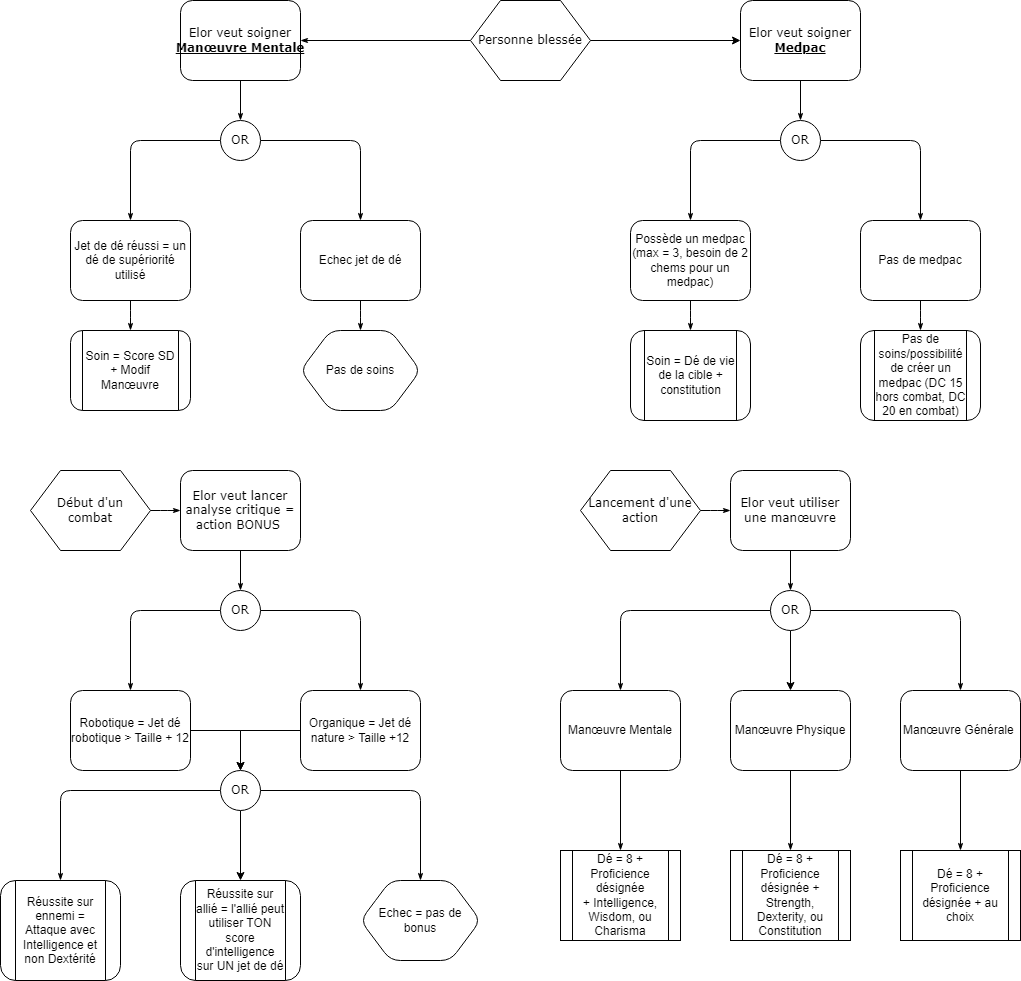

The diagram above was exported from draw.io. Its source (the exported page's mxGraphModel, read from the mxfile embedded in the PNG):
<mxGraphModel dx="1430" dy="775" grid="1" gridSize="10" guides="1" tooltips="1" connect="1" arrows="1" fold="1" page="1" pageScale="1" pageWidth="1100" pageHeight="850" background="none" math="0" shadow="0">
  <root>
    <mxCell id="0" />
    <mxCell id="1" parent="0" />
    <mxCell id="17ea667e15c223fc-28" style="edgeStyle=orthogonalEdgeStyle;rounded=1;html=1;labelBackgroundColor=none;startArrow=none;startFill=0;startSize=5;endArrow=classicThin;endFill=1;endSize=5;jettySize=auto;orthogonalLoop=1;strokeWidth=1;fontFamily=Verdana;fontSize=8" parent="1" source="17ea667e15c223fc-1" target="17ea667e15c223fc-2" edge="1">
      <mxGeometry relative="1" as="geometry" />
    </mxCell>
    <mxCell id="Jv2-cJ6c3wcBAdzUL9no-12" style="edgeStyle=orthogonalEdgeStyle;rounded=0;orthogonalLoop=1;jettySize=auto;html=1;exitX=1;exitY=0.5;exitDx=0;exitDy=0;entryX=0;entryY=0.5;entryDx=0;entryDy=0;" edge="1" parent="1" source="17ea667e15c223fc-1" target="Jv2-cJ6c3wcBAdzUL9no-2">
      <mxGeometry relative="1" as="geometry" />
    </mxCell>
    <mxCell id="17ea667e15c223fc-1" value="Personne blessée" style="shape=hexagon;perimeter=hexagonPerimeter;whiteSpace=wrap;html=1;rounded=0;shadow=0;labelBackgroundColor=none;strokeWidth=1;fontFamily=Verdana;fontSize=12;align=center;" parent="1" vertex="1">
      <mxGeometry x="470" y="60" width="120" height="80" as="geometry" />
    </mxCell>
    <mxCell id="17ea667e15c223fc-29" style="edgeStyle=orthogonalEdgeStyle;rounded=1;html=1;labelBackgroundColor=none;startArrow=none;startFill=0;startSize=5;endArrow=classicThin;endFill=1;endSize=5;jettySize=auto;orthogonalLoop=1;strokeWidth=1;fontFamily=Verdana;fontSize=8" parent="1" source="17ea667e15c223fc-2" target="17ea667e15c223fc-3" edge="1">
      <mxGeometry relative="1" as="geometry" />
    </mxCell>
    <mxCell id="17ea667e15c223fc-2" value="Elor veut soigner&lt;br&gt;&lt;u style=&quot;&quot;&gt;&lt;b&gt;Manœuvre&amp;nbsp;Mentale&lt;/b&gt;&lt;/u&gt;" style="rounded=1;whiteSpace=wrap;html=1;shadow=0;labelBackgroundColor=none;strokeWidth=1;fontFamily=Verdana;fontSize=12;align=center;" parent="1" vertex="1">
      <mxGeometry x="180" y="60" width="120" height="80" as="geometry" />
    </mxCell>
    <mxCell id="17ea667e15c223fc-30" style="edgeStyle=orthogonalEdgeStyle;rounded=1;html=1;labelBackgroundColor=none;startArrow=none;startFill=0;startSize=5;endArrow=classicThin;endFill=1;endSize=5;jettySize=auto;orthogonalLoop=1;strokeWidth=1;fontFamily=Verdana;fontSize=8" parent="1" source="17ea667e15c223fc-3" target="17ea667e15c223fc-5" edge="1">
      <mxGeometry relative="1" as="geometry" />
    </mxCell>
    <mxCell id="17ea667e15c223fc-31" style="edgeStyle=orthogonalEdgeStyle;rounded=1;html=1;labelBackgroundColor=none;startArrow=none;startFill=0;startSize=5;endArrow=classicThin;endFill=1;endSize=5;jettySize=auto;orthogonalLoop=1;strokeWidth=1;fontFamily=Verdana;fontSize=8" parent="1" source="17ea667e15c223fc-3" target="17ea667e15c223fc-4" edge="1">
      <mxGeometry relative="1" as="geometry" />
    </mxCell>
    <mxCell id="17ea667e15c223fc-3" value="OR" style="ellipse;whiteSpace=wrap;html=1;rounded=1;shadow=0;labelBackgroundColor=none;strokeWidth=1;fontFamily=Verdana;fontSize=12;align=center;" parent="1" vertex="1">
      <mxGeometry x="220" y="180" width="40" height="40" as="geometry" />
    </mxCell>
    <mxCell id="17ea667e15c223fc-39" style="edgeStyle=orthogonalEdgeStyle;rounded=1;html=1;labelBackgroundColor=none;startArrow=none;startFill=0;startSize=5;endArrow=classicThin;endFill=1;endSize=5;jettySize=auto;orthogonalLoop=1;strokeWidth=1;fontFamily=Verdana;fontSize=8" parent="1" source="17ea667e15c223fc-4" target="17ea667e15c223fc-7" edge="1">
      <mxGeometry relative="1" as="geometry" />
    </mxCell>
    <mxCell id="17ea667e15c223fc-4" value="Jet de dé réussi = un dé de supériorité utilisé" style="shape=label;perimeter=rectanglePerimeter;whiteSpace=wrap;html=1;rounded=1;shadow=0;labelBackgroundColor=none;strokeWidth=1;fontFamily=Helvetica;fontSize=12;align=center;" parent="1" vertex="1">
      <mxGeometry x="70" y="280" width="120" height="80" as="geometry" />
    </mxCell>
    <mxCell id="17ea667e15c223fc-36" style="edgeStyle=orthogonalEdgeStyle;rounded=1;html=1;labelBackgroundColor=none;startArrow=none;startFill=0;startSize=5;endArrow=classicThin;endFill=1;endSize=5;jettySize=auto;orthogonalLoop=1;strokeWidth=1;fontFamily=Verdana;fontSize=8" parent="1" source="17ea667e15c223fc-5" target="17ea667e15c223fc-8" edge="1">
      <mxGeometry relative="1" as="geometry" />
    </mxCell>
    <mxCell id="17ea667e15c223fc-5" value="Echec jet de dé" style="shape=label;perimeter=rectanglePerimeter;whiteSpace=wrap;html=1;rounded=1;shadow=0;labelBackgroundColor=none;strokeWidth=1;fontFamily=Helvetica;fontSize=12;align=center;" parent="1" vertex="1">
      <mxGeometry x="300" y="280" width="120" height="80" as="geometry" />
    </mxCell>
    <mxCell id="17ea667e15c223fc-7" value="Soin = Score SD + Modif Manœuvre" style="rounded=1;whiteSpace=wrap;html=1;shadow=0;labelBackgroundColor=none;strokeWidth=1;fontFamily=Helvetica;fontSize=12;align=center;shape=process;perimeter=rectanglePerimeter;" parent="1" vertex="1">
      <mxGeometry x="70" y="390" width="120" height="80" as="geometry" />
    </mxCell>
    <mxCell id="17ea667e15c223fc-8" value="Pas de soins" style="rounded=1;whiteSpace=wrap;html=1;shadow=0;labelBackgroundColor=none;strokeWidth=1;fontFamily=Helvetica;fontSize=12;align=center;shape=hexagon;perimeter=hexagonPerimeter2;" parent="1" vertex="1">
      <mxGeometry x="300" y="390" width="120" height="80" as="geometry" />
    </mxCell>
    <mxCell id="Bul8nl8yP-wVSiaFmea0-1" style="edgeStyle=orthogonalEdgeStyle;rounded=1;html=1;labelBackgroundColor=none;startArrow=none;startFill=0;startSize=5;endArrow=classicThin;endFill=1;endSize=5;jettySize=auto;orthogonalLoop=1;strokeWidth=1;fontFamily=Verdana;fontSize=8" parent="1" source="Bul8nl8yP-wVSiaFmea0-2" target="Bul8nl8yP-wVSiaFmea0-4" edge="1">
      <mxGeometry relative="1" as="geometry" />
    </mxCell>
    <mxCell id="Bul8nl8yP-wVSiaFmea0-2" value="Début d'un &lt;br&gt;combat" style="shape=hexagon;perimeter=hexagonPerimeter;whiteSpace=wrap;html=1;rounded=0;shadow=0;labelBackgroundColor=none;strokeWidth=1;fontFamily=Verdana;fontSize=12;align=center;" parent="1" vertex="1">
      <mxGeometry x="30" y="530" width="120" height="80" as="geometry" />
    </mxCell>
    <mxCell id="Bul8nl8yP-wVSiaFmea0-3" style="edgeStyle=orthogonalEdgeStyle;rounded=1;html=1;labelBackgroundColor=none;startArrow=none;startFill=0;startSize=5;endArrow=classicThin;endFill=1;endSize=5;jettySize=auto;orthogonalLoop=1;strokeWidth=1;fontFamily=Verdana;fontSize=8" parent="1" source="Bul8nl8yP-wVSiaFmea0-4" target="Bul8nl8yP-wVSiaFmea0-7" edge="1">
      <mxGeometry relative="1" as="geometry" />
    </mxCell>
    <mxCell id="Bul8nl8yP-wVSiaFmea0-4" value="Elor veut lancer analyse critique = action BONUS&amp;nbsp;" style="rounded=1;whiteSpace=wrap;html=1;shadow=0;labelBackgroundColor=none;strokeWidth=1;fontFamily=Verdana;fontSize=12;align=center;" parent="1" vertex="1">
      <mxGeometry x="180" y="530" width="120" height="80" as="geometry" />
    </mxCell>
    <mxCell id="Bul8nl8yP-wVSiaFmea0-5" style="edgeStyle=orthogonalEdgeStyle;rounded=1;html=1;labelBackgroundColor=none;startArrow=none;startFill=0;startSize=5;endArrow=classicThin;endFill=1;endSize=5;jettySize=auto;orthogonalLoop=1;strokeWidth=1;fontFamily=Verdana;fontSize=8" parent="1" source="Bul8nl8yP-wVSiaFmea0-7" target="Bul8nl8yP-wVSiaFmea0-11" edge="1">
      <mxGeometry relative="1" as="geometry" />
    </mxCell>
    <mxCell id="Bul8nl8yP-wVSiaFmea0-6" style="edgeStyle=orthogonalEdgeStyle;rounded=1;html=1;labelBackgroundColor=none;startArrow=none;startFill=0;startSize=5;endArrow=classicThin;endFill=1;endSize=5;jettySize=auto;orthogonalLoop=1;strokeWidth=1;fontFamily=Verdana;fontSize=8" parent="1" source="Bul8nl8yP-wVSiaFmea0-7" target="Bul8nl8yP-wVSiaFmea0-9" edge="1">
      <mxGeometry relative="1" as="geometry" />
    </mxCell>
    <mxCell id="Bul8nl8yP-wVSiaFmea0-7" value="OR" style="ellipse;whiteSpace=wrap;html=1;rounded=1;shadow=0;labelBackgroundColor=none;strokeWidth=1;fontFamily=Verdana;fontSize=12;align=center;" parent="1" vertex="1">
      <mxGeometry x="220" y="650" width="40" height="40" as="geometry" />
    </mxCell>
    <mxCell id="Bul8nl8yP-wVSiaFmea0-8" style="edgeStyle=orthogonalEdgeStyle;rounded=1;html=1;labelBackgroundColor=none;startArrow=none;startFill=0;startSize=5;endArrow=classicThin;endFill=1;endSize=5;jettySize=auto;orthogonalLoop=1;strokeWidth=1;fontFamily=Verdana;fontSize=8;exitX=0;exitY=0.5;exitDx=0;exitDy=0;" parent="1" source="Bul8nl8yP-wVSiaFmea0-14" target="Bul8nl8yP-wVSiaFmea0-12" edge="1">
      <mxGeometry relative="1" as="geometry" />
    </mxCell>
    <mxCell id="Bul8nl8yP-wVSiaFmea0-16" style="edgeStyle=orthogonalEdgeStyle;rounded=0;orthogonalLoop=1;jettySize=auto;html=1;exitX=1;exitY=0.5;exitDx=0;exitDy=0;entryX=0.5;entryY=0;entryDx=0;entryDy=0;" parent="1" source="Bul8nl8yP-wVSiaFmea0-9" target="Bul8nl8yP-wVSiaFmea0-14" edge="1">
      <mxGeometry relative="1" as="geometry">
        <mxPoint x="200" y="789.6666666666667" as="targetPoint" />
      </mxGeometry>
    </mxCell>
    <mxCell id="Bul8nl8yP-wVSiaFmea0-9" value="Robotique = Jet dé robotique &amp;gt; Taille + 12" style="shape=label;perimeter=rectanglePerimeter;whiteSpace=wrap;html=1;rounded=1;shadow=0;labelBackgroundColor=none;strokeWidth=1;fontFamily=Helvetica;fontSize=12;align=center;" parent="1" vertex="1">
      <mxGeometry x="70" y="750" width="120" height="80" as="geometry" />
    </mxCell>
    <mxCell id="Bul8nl8yP-wVSiaFmea0-10" style="edgeStyle=orthogonalEdgeStyle;rounded=1;html=1;labelBackgroundColor=none;startArrow=none;startFill=0;startSize=5;endArrow=classicThin;endFill=1;endSize=5;jettySize=auto;orthogonalLoop=1;strokeWidth=1;fontFamily=Verdana;fontSize=8;exitX=1;exitY=0.5;exitDx=0;exitDy=0;" parent="1" source="Bul8nl8yP-wVSiaFmea0-14" target="Bul8nl8yP-wVSiaFmea0-13" edge="1">
      <mxGeometry relative="1" as="geometry" />
    </mxCell>
    <mxCell id="Bul8nl8yP-wVSiaFmea0-19" style="edgeStyle=orthogonalEdgeStyle;rounded=0;orthogonalLoop=1;jettySize=auto;html=1;exitX=0;exitY=0.5;exitDx=0;exitDy=0;entryX=0.5;entryY=0;entryDx=0;entryDy=0;" parent="1" source="Bul8nl8yP-wVSiaFmea0-11" target="Bul8nl8yP-wVSiaFmea0-14" edge="1">
      <mxGeometry relative="1" as="geometry" />
    </mxCell>
    <mxCell id="Bul8nl8yP-wVSiaFmea0-11" value="Organique = Jet dé nature &amp;gt; Taille +12" style="shape=label;perimeter=rectanglePerimeter;whiteSpace=wrap;html=1;rounded=1;shadow=0;labelBackgroundColor=none;strokeWidth=1;fontFamily=Helvetica;fontSize=12;align=center;" parent="1" vertex="1">
      <mxGeometry x="300" y="750" width="120" height="80" as="geometry" />
    </mxCell>
    <mxCell id="Bul8nl8yP-wVSiaFmea0-12" value="Réussite sur ennemi = Attaque avec Intelligence et non Dextérité" style="rounded=1;whiteSpace=wrap;html=1;shadow=0;labelBackgroundColor=none;strokeWidth=1;fontFamily=Helvetica;fontSize=12;align=center;shape=process;perimeter=rectanglePerimeter;" parent="1" vertex="1">
      <mxGeometry y="940" width="120" height="100" as="geometry" />
    </mxCell>
    <mxCell id="Bul8nl8yP-wVSiaFmea0-13" value="Echec = pas de bonus" style="rounded=1;whiteSpace=wrap;html=1;shadow=0;labelBackgroundColor=none;strokeWidth=1;fontFamily=Helvetica;fontSize=12;align=center;shape=hexagon;perimeter=hexagonPerimeter2;" parent="1" vertex="1">
      <mxGeometry x="360" y="940" width="120" height="80" as="geometry" />
    </mxCell>
    <mxCell id="Bul8nl8yP-wVSiaFmea0-22" style="edgeStyle=orthogonalEdgeStyle;rounded=0;orthogonalLoop=1;jettySize=auto;html=1;exitX=0.5;exitY=1;exitDx=0;exitDy=0;entryX=0.5;entryY=0;entryDx=0;entryDy=0;" parent="1" source="Bul8nl8yP-wVSiaFmea0-14" target="Bul8nl8yP-wVSiaFmea0-20" edge="1">
      <mxGeometry relative="1" as="geometry" />
    </mxCell>
    <mxCell id="Bul8nl8yP-wVSiaFmea0-14" value="OR" style="ellipse;whiteSpace=wrap;html=1;rounded=1;shadow=0;labelBackgroundColor=none;strokeWidth=1;fontFamily=Verdana;fontSize=12;align=center;" parent="1" vertex="1">
      <mxGeometry x="220" y="830" width="40" height="40" as="geometry" />
    </mxCell>
    <mxCell id="Bul8nl8yP-wVSiaFmea0-20" value="Réussite sur allié = l'allié peut utiliser TON score d'intelligence sur UN jet de dé" style="rounded=1;whiteSpace=wrap;html=1;shadow=0;labelBackgroundColor=none;strokeWidth=1;fontFamily=Helvetica;fontSize=12;align=center;shape=process;perimeter=rectanglePerimeter;" parent="1" vertex="1">
      <mxGeometry x="180" y="940" width="120" height="100" as="geometry" />
    </mxCell>
    <mxCell id="Bul8nl8yP-wVSiaFmea0-35" style="edgeStyle=orthogonalEdgeStyle;rounded=1;html=1;labelBackgroundColor=none;startArrow=none;startFill=0;startSize=5;endArrow=classicThin;endFill=1;endSize=5;jettySize=auto;orthogonalLoop=1;strokeWidth=1;fontFamily=Verdana;fontSize=8" parent="1" source="Bul8nl8yP-wVSiaFmea0-36" target="Bul8nl8yP-wVSiaFmea0-38" edge="1">
      <mxGeometry relative="1" as="geometry" />
    </mxCell>
    <mxCell id="Bul8nl8yP-wVSiaFmea0-36" value="Lancement d'une action" style="shape=hexagon;perimeter=hexagonPerimeter;whiteSpace=wrap;html=1;rounded=0;shadow=0;labelBackgroundColor=none;strokeWidth=1;fontFamily=Verdana;fontSize=12;align=center;" parent="1" vertex="1">
      <mxGeometry x="580" y="530" width="120" height="80" as="geometry" />
    </mxCell>
    <mxCell id="Bul8nl8yP-wVSiaFmea0-37" style="edgeStyle=orthogonalEdgeStyle;rounded=1;html=1;labelBackgroundColor=none;startArrow=none;startFill=0;startSize=5;endArrow=classicThin;endFill=1;endSize=5;jettySize=auto;orthogonalLoop=1;strokeWidth=1;fontFamily=Verdana;fontSize=8" parent="1" source="Bul8nl8yP-wVSiaFmea0-38" target="Bul8nl8yP-wVSiaFmea0-41" edge="1">
      <mxGeometry relative="1" as="geometry" />
    </mxCell>
    <mxCell id="Bul8nl8yP-wVSiaFmea0-38" value="Elor veut utiliser une manœuvre" style="rounded=1;whiteSpace=wrap;html=1;shadow=0;labelBackgroundColor=none;strokeWidth=1;fontFamily=Verdana;fontSize=12;align=center;" parent="1" vertex="1">
      <mxGeometry x="730" y="530" width="120" height="80" as="geometry" />
    </mxCell>
    <mxCell id="Bul8nl8yP-wVSiaFmea0-39" style="edgeStyle=orthogonalEdgeStyle;rounded=1;html=1;labelBackgroundColor=none;startArrow=none;startFill=0;startSize=5;endArrow=classicThin;endFill=1;endSize=5;jettySize=auto;orthogonalLoop=1;strokeWidth=1;fontFamily=Verdana;fontSize=8" parent="1" source="Bul8nl8yP-wVSiaFmea0-41" target="Bul8nl8yP-wVSiaFmea0-45" edge="1">
      <mxGeometry relative="1" as="geometry" />
    </mxCell>
    <mxCell id="Bul8nl8yP-wVSiaFmea0-40" style="edgeStyle=orthogonalEdgeStyle;rounded=1;html=1;labelBackgroundColor=none;startArrow=none;startFill=0;startSize=5;endArrow=classicThin;endFill=1;endSize=5;jettySize=auto;orthogonalLoop=1;strokeWidth=1;fontFamily=Verdana;fontSize=8" parent="1" source="Bul8nl8yP-wVSiaFmea0-41" target="Bul8nl8yP-wVSiaFmea0-43" edge="1">
      <mxGeometry relative="1" as="geometry" />
    </mxCell>
    <mxCell id="Bul8nl8yP-wVSiaFmea0-52" style="edgeStyle=orthogonalEdgeStyle;rounded=0;orthogonalLoop=1;jettySize=auto;html=1;exitX=0.5;exitY=1;exitDx=0;exitDy=0;entryX=0.5;entryY=0;entryDx=0;entryDy=0;" parent="1" source="Bul8nl8yP-wVSiaFmea0-41" target="Bul8nl8yP-wVSiaFmea0-49" edge="1">
      <mxGeometry relative="1" as="geometry" />
    </mxCell>
    <mxCell id="Bul8nl8yP-wVSiaFmea0-41" value="OR" style="ellipse;whiteSpace=wrap;html=1;rounded=1;shadow=0;labelBackgroundColor=none;strokeWidth=1;fontFamily=Verdana;fontSize=12;align=center;" parent="1" vertex="1">
      <mxGeometry x="770" y="650" width="40" height="40" as="geometry" />
    </mxCell>
    <mxCell id="Bul8nl8yP-wVSiaFmea0-42" style="edgeStyle=orthogonalEdgeStyle;rounded=1;html=1;labelBackgroundColor=none;startArrow=none;startFill=0;startSize=5;endArrow=classicThin;endFill=1;endSize=5;jettySize=auto;orthogonalLoop=1;strokeWidth=1;fontFamily=Verdana;fontSize=8" parent="1" source="Bul8nl8yP-wVSiaFmea0-43" target="Bul8nl8yP-wVSiaFmea0-46" edge="1">
      <mxGeometry relative="1" as="geometry" />
    </mxCell>
    <mxCell id="Bul8nl8yP-wVSiaFmea0-43" value="Manœuvre Mentale" style="shape=label;perimeter=rectanglePerimeter;whiteSpace=wrap;html=1;rounded=1;shadow=0;labelBackgroundColor=none;strokeWidth=1;fontFamily=Helvetica;fontSize=12;align=center;" parent="1" vertex="1">
      <mxGeometry x="560" y="750" width="120" height="80" as="geometry" />
    </mxCell>
    <mxCell id="Bul8nl8yP-wVSiaFmea0-44" style="edgeStyle=orthogonalEdgeStyle;rounded=1;html=1;labelBackgroundColor=none;startArrow=none;startFill=0;startSize=5;endArrow=classicThin;endFill=1;endSize=5;jettySize=auto;orthogonalLoop=1;strokeWidth=1;fontFamily=Verdana;fontSize=8" parent="1" source="Bul8nl8yP-wVSiaFmea0-45" target="Bul8nl8yP-wVSiaFmea0-47" edge="1">
      <mxGeometry relative="1" as="geometry" />
    </mxCell>
    <mxCell id="Bul8nl8yP-wVSiaFmea0-45" value="Manœuvre Générale&amp;nbsp;" style="shape=label;perimeter=rectanglePerimeter;whiteSpace=wrap;html=1;rounded=1;shadow=0;labelBackgroundColor=none;strokeWidth=1;fontFamily=Helvetica;fontSize=12;align=center;" parent="1" vertex="1">
      <mxGeometry x="900" y="750" width="120" height="80" as="geometry" />
    </mxCell>
    <mxCell id="Bul8nl8yP-wVSiaFmea0-46" value="Dé = 8 + Proficience désignée +&amp;nbsp;Intelligence, Wisdom, ou Charisma" style="rounded=0;whiteSpace=wrap;html=1;shadow=0;labelBackgroundColor=none;strokeWidth=1;fontFamily=Helvetica;fontSize=12;align=center;shape=process;perimeter=rectanglePerimeter;" parent="1" vertex="1">
      <mxGeometry x="560" y="910" width="120" height="90" as="geometry" />
    </mxCell>
    <mxCell id="Bul8nl8yP-wVSiaFmea0-47" value="Dé = 8 + Proficience désignée +&amp;nbsp;au choix" style="rounded=0;whiteSpace=wrap;html=1;shadow=0;labelBackgroundColor=none;strokeWidth=1;fontFamily=Helvetica;fontSize=12;align=center;shape=process;perimeter=rectanglePerimeter;" parent="1" vertex="1">
      <mxGeometry x="900" y="910" width="120" height="90" as="geometry" />
    </mxCell>
    <mxCell id="Bul8nl8yP-wVSiaFmea0-48" style="edgeStyle=orthogonalEdgeStyle;rounded=1;html=1;labelBackgroundColor=none;startArrow=none;startFill=0;startSize=5;endArrow=classicThin;endFill=1;endSize=5;jettySize=auto;orthogonalLoop=1;strokeWidth=1;fontFamily=Verdana;fontSize=8" parent="1" source="Bul8nl8yP-wVSiaFmea0-49" target="Bul8nl8yP-wVSiaFmea0-50" edge="1">
      <mxGeometry relative="1" as="geometry" />
    </mxCell>
    <mxCell id="Bul8nl8yP-wVSiaFmea0-49" value="Manœuvre Physique" style="shape=label;perimeter=rectanglePerimeter;whiteSpace=wrap;html=1;rounded=1;shadow=0;labelBackgroundColor=none;strokeWidth=1;fontFamily=Helvetica;fontSize=12;align=center;" parent="1" vertex="1">
      <mxGeometry x="730" y="750" width="120" height="80" as="geometry" />
    </mxCell>
    <mxCell id="Bul8nl8yP-wVSiaFmea0-50" value="Dé = 8 + Proficience désignée + Strength, Dexterity, ou Constitution" style="rounded=0;whiteSpace=wrap;html=1;shadow=0;labelBackgroundColor=none;strokeWidth=1;fontFamily=Helvetica;fontSize=12;align=center;shape=process;perimeter=rectanglePerimeter;" parent="1" vertex="1">
      <mxGeometry x="730" y="910" width="120" height="90" as="geometry" />
    </mxCell>
    <mxCell id="Jv2-cJ6c3wcBAdzUL9no-1" style="edgeStyle=orthogonalEdgeStyle;rounded=1;html=1;labelBackgroundColor=none;startArrow=none;startFill=0;startSize=5;endArrow=classicThin;endFill=1;endSize=5;jettySize=auto;orthogonalLoop=1;strokeWidth=1;fontFamily=Verdana;fontSize=8" edge="1" parent="1" source="Jv2-cJ6c3wcBAdzUL9no-2" target="Jv2-cJ6c3wcBAdzUL9no-5">
      <mxGeometry relative="1" as="geometry" />
    </mxCell>
    <mxCell id="Jv2-cJ6c3wcBAdzUL9no-2" value="Elor veut soigner&lt;br&gt;&lt;u style=&quot;&quot;&gt;&lt;b&gt;Medpac&lt;/b&gt;&lt;/u&gt;" style="rounded=1;whiteSpace=wrap;html=1;shadow=0;labelBackgroundColor=none;strokeWidth=1;fontFamily=Verdana;fontSize=12;align=center;" vertex="1" parent="1">
      <mxGeometry x="740" y="60" width="120" height="80" as="geometry" />
    </mxCell>
    <mxCell id="Jv2-cJ6c3wcBAdzUL9no-3" style="edgeStyle=orthogonalEdgeStyle;rounded=1;html=1;labelBackgroundColor=none;startArrow=none;startFill=0;startSize=5;endArrow=classicThin;endFill=1;endSize=5;jettySize=auto;orthogonalLoop=1;strokeWidth=1;fontFamily=Verdana;fontSize=8" edge="1" parent="1" source="Jv2-cJ6c3wcBAdzUL9no-5" target="Jv2-cJ6c3wcBAdzUL9no-9">
      <mxGeometry relative="1" as="geometry" />
    </mxCell>
    <mxCell id="Jv2-cJ6c3wcBAdzUL9no-4" style="edgeStyle=orthogonalEdgeStyle;rounded=1;html=1;labelBackgroundColor=none;startArrow=none;startFill=0;startSize=5;endArrow=classicThin;endFill=1;endSize=5;jettySize=auto;orthogonalLoop=1;strokeWidth=1;fontFamily=Verdana;fontSize=8" edge="1" parent="1" source="Jv2-cJ6c3wcBAdzUL9no-5" target="Jv2-cJ6c3wcBAdzUL9no-7">
      <mxGeometry relative="1" as="geometry" />
    </mxCell>
    <mxCell id="Jv2-cJ6c3wcBAdzUL9no-5" value="OR" style="ellipse;whiteSpace=wrap;html=1;rounded=1;shadow=0;labelBackgroundColor=none;strokeWidth=1;fontFamily=Verdana;fontSize=12;align=center;" vertex="1" parent="1">
      <mxGeometry x="780" y="180" width="40" height="40" as="geometry" />
    </mxCell>
    <mxCell id="Jv2-cJ6c3wcBAdzUL9no-6" style="edgeStyle=orthogonalEdgeStyle;rounded=1;html=1;labelBackgroundColor=none;startArrow=none;startFill=0;startSize=5;endArrow=classicThin;endFill=1;endSize=5;jettySize=auto;orthogonalLoop=1;strokeWidth=1;fontFamily=Verdana;fontSize=8" edge="1" parent="1" source="Jv2-cJ6c3wcBAdzUL9no-7" target="Jv2-cJ6c3wcBAdzUL9no-10">
      <mxGeometry relative="1" as="geometry" />
    </mxCell>
    <mxCell id="Jv2-cJ6c3wcBAdzUL9no-7" value="Possède un medpac (max = 3, besoin de 2 chems pour un medpac)" style="shape=label;perimeter=rectanglePerimeter;whiteSpace=wrap;html=1;rounded=1;shadow=0;labelBackgroundColor=none;strokeWidth=1;fontFamily=Helvetica;fontSize=12;align=center;" vertex="1" parent="1">
      <mxGeometry x="630" y="280" width="120" height="80" as="geometry" />
    </mxCell>
    <mxCell id="Jv2-cJ6c3wcBAdzUL9no-8" style="edgeStyle=orthogonalEdgeStyle;rounded=1;html=1;labelBackgroundColor=none;startArrow=none;startFill=0;startSize=5;endArrow=classicThin;endFill=1;endSize=5;jettySize=auto;orthogonalLoop=1;strokeWidth=1;fontFamily=Verdana;fontSize=8" edge="1" parent="1" source="Jv2-cJ6c3wcBAdzUL9no-9" target="Jv2-cJ6c3wcBAdzUL9no-11">
      <mxGeometry relative="1" as="geometry" />
    </mxCell>
    <mxCell id="Jv2-cJ6c3wcBAdzUL9no-9" value="Pas de medpac" style="shape=label;perimeter=rectanglePerimeter;whiteSpace=wrap;html=1;rounded=1;shadow=0;labelBackgroundColor=none;strokeWidth=1;fontFamily=Helvetica;fontSize=12;align=center;" vertex="1" parent="1">
      <mxGeometry x="860" y="280" width="120" height="80" as="geometry" />
    </mxCell>
    <mxCell id="Jv2-cJ6c3wcBAdzUL9no-10" value="Soin = Dé de vie de la cible + constitution" style="rounded=1;whiteSpace=wrap;html=1;shadow=0;labelBackgroundColor=none;strokeWidth=1;fontFamily=Helvetica;fontSize=12;align=center;shape=process;perimeter=rectanglePerimeter;" vertex="1" parent="1">
      <mxGeometry x="630" y="390" width="120" height="90" as="geometry" />
    </mxCell>
    <mxCell id="Jv2-cJ6c3wcBAdzUL9no-11" value="Pas de soins/possibilité de créer un medpac (DC 15 hors combat, DC 20 en combat)" style="rounded=1;whiteSpace=wrap;html=1;shadow=0;labelBackgroundColor=none;strokeWidth=1;fontFamily=Helvetica;fontSize=12;align=center;shape=process;perimeter=rectanglePerimeter;" vertex="1" parent="1">
      <mxGeometry x="860" y="390" width="120" height="90" as="geometry" />
    </mxCell>
  </root>
</mxGraphModel>